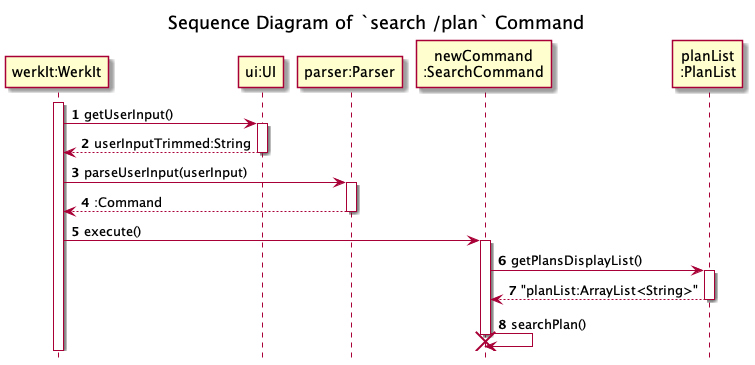

The diagram above was rendered by PlantUML. Its source (embedded in the PNG):
@startuml
'https://plantuml.com/sequence-diagram
!include ../../Style.puml
hide footbox
autonumber

title Sequence Diagram of `search /plan` Command

participant "werkIt:WerkIt" AS WerkIt
participant "ui:UI" AS UI1
participant "parser:Parser" AS Parser
participant "newCommand\n:SearchCommand" AS newCommand
participant "planList\n:PlanList" AS PlanList

activate WerkIt
WerkIt -> UI1 : getUserInput()
activate UI1
WerkIt <-- UI1 : userInputTrimmed:String
deactivate UI1

WerkIt -> Parser : parseUserInput(userInput)
activate Parser
WerkIt <-- Parser : :Command
deactivate Parser

WerkIt -> newCommand : execute()
activate newCommand
newCommand -> PlanList : getPlansDisplayList()
activate PlanList

newCommand <-- PlanList : "planList:ArrayList<String>"
deactivate PlanList

newCommand -> newCommand : searchPlan()

deactivate newCommand

destroy newCommand
@enduml